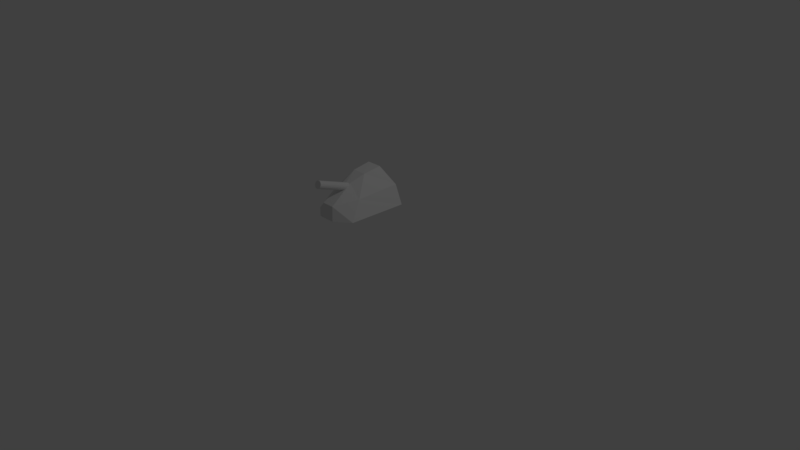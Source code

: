 # Source: gun.blend  (saved by Blender 2.77.0; exported with 4.5.12 LTS)
import bpy
from mathutils import Matrix  # noqa: F401  (used for matrix-valued properties, if any)

bpy.ops.wm.read_factory_settings(use_empty=True)
scene = bpy.context.scene
scene.name = 'Scene'

# ---- collections
col_collection_1 = bpy.data.collections.new('Collection 1'); scene.collection.children.link(col_collection_1)

# ---- world
world_world = bpy.data.worlds.new('World'); scene.world = world_world
world_world.color = (0.05088, 0.05088, 0.05088)
world_world.use_sun_shadow = False
world_world.sun_shadow_jitter_overblur = 0.0
world_world.cycles.sampling_method = 'MANUAL'

# ---- cameras
cam_camera = bpy.data.cameras.new('Camera')
cam_camera.clip_end = 100.0
cam_camera.lens = 35.0
cam_camera.sensor_width = 32.0
cam_camera.sensor_height = 18.0
cam_camera.ortho_scale = 7.314
cam_camera.dof.focus_distance = 0.0
cam_camera.dof.aperture_fstop = 128.0

# ---- lights
light_lamp = bpy.data.lights.new('Lamp', 'POINT')
light_lamp.transmission_factor = 0.0
light_lamp.cutoff_distance = 30.0
light_lamp.energy = 100.0
light_lamp.shadow_buffer_clip_start = 1.001
light_lamp.shadow_soft_size = 0.1
light_lamp.shadow_maximum_resolution = 0.006
light_lamp.use_absolute_resolution = True

# ---- meshes
me_cylinder = bpy.data.meshes.new('Cylinder')
me_cylinder.from_pydata([(-1.362e-17, 0.05493, 1.108), (-1.362e-17, -0.4149, 1.279), (0.01913, 0.05363, 1.105), (0.01913, -0.4162, 1.276), (0.03536, 0.04992, 1.095), (0.03536, -0.4199, 1.266), (0.04619, 0.04437, 1.079), (0.04619, -0.4255, 1.25), (0.05, 0.03783, 1.061), (0.05, -0.432, 1.232), (0.04619, 0.03128, 1.043), (0.04619, -0.4386, 1.214), (0.03536, 0.02574, 1.028), (0.03536, -0.4441, 1.199), (0.01913, 0.02203, 1.018), (0.01913, -0.4478, 1.189), (7.55e-09, 0.02073, 1.014), (7.55e-09, -0.4491, 1.185), (-0.01913, 0.02203, 1.018), (-0.01913, -0.4478, 1.189), (-0.03536, 0.02574, 1.028), (-0.03536, -0.4441, 1.199), (-0.04619, 0.03128, 1.043), (-0.04619, -0.4386, 1.214), (-0.05, 0.03783, 1.061), (-0.05, -0.432, 1.232), (-0.04619, 0.04437, 1.079), (-0.04619, -0.4255, 1.25), (-0.03536, 0.04992, 1.095), (-0.03536, -0.4199, 1.266), (-0.01913, 0.05363, 1.105), (-0.01913, -0.4162, 1.276)], [], [(0, 1, 3, 2), (2, 3, 5, 4), (4, 5, 7, 6), (6, 7, 9, 8), (8, 9, 11, 10), (10, 11, 13, 12), (12, 13, 15, 14), (14, 15, 17, 16), (16, 17, 19, 18), (18, 19, 21, 20), (20, 21, 23, 22), (22, 23, 25, 24), (24, 25, 27, 26), (26, 27, 29, 28), (3, 1, 31, 29, 27, 25, 23, 21, 19, 17, 15, 13, 11, 9, 7, 5), (28, 29, 31, 30), (30, 31, 1, 0), (0, 2, 4, 6, 8, 10, 12, 14, 16, 18, 20, 22, 24, 26, 28, 30)])
me_cylinder.use_remesh_preserve_volume = False
me_cylinder.use_remesh_preserve_attributes = False
me_cylinder.use_mirror_vertex_groups = False
me_cylinder.update()
me_cube_001 = bpy.data.meshes.new('Cube.001')
me_cube_001.from_pydata([(-0.112, -0.3322, 0.755), (-0.336, 0.5878, 0.755), (0.112, -0.3322, 0.755), (0.336, 0.5878, 0.755), (-0.308, -0.1822, 0.755), (0.308, -0.1822, 0.755), (-0.0336, 0.02989, 1.122), (-0.1008, 0.4478, 1.24), (0.0336, 0.02989, 1.122), (0.1008, 0.4478, 1.24), (-0.0924, 0.2042, 1.207), (0.0924, 0.2042, 1.207), (0.228, -0.002685, 0.9783), (0.08289, -0.3002, 0.9309), (-0.08289, -0.3002, 0.9309), (-0.2487, 0.5742, 1.005), (0.2487, 0.5742, 1.005), (-0.228, -0.002685, 0.9783)], [], [(12, 11, 8, 13), (13, 8, 6, 14), (15, 7, 9, 16), (17, 10, 7, 15), (16, 9, 11, 12), (14, 6, 10, 17), (10, 6, 8, 11), (9, 7, 10, 11), (0, 14, 17, 4), (3, 16, 12, 5), (4, 17, 15, 1), (1, 15, 16, 3), (2, 13, 14, 0), (5, 12, 13, 2)])
me_cube_001.use_remesh_preserve_volume = False
me_cube_001.use_remesh_preserve_attributes = False
me_cube_001.use_mirror_vertex_groups = False
me_cube_001.update()

# ---- objects
ob_cylinder = bpy.data.objects.new('Cylinder', me_cylinder)
ob_cube_001 = bpy.data.objects.new('Cube.001', me_cube_001)
ob_lamp = bpy.data.objects.new('Lamp', light_lamp)
ob_camera = bpy.data.objects.new('Camera', cam_camera)

# ---- transforms, parenting, visibility, modifiers, constraints
ob_cylinder.location = (0.0, -0.4, 0.0)
ob_cylinder.lineart.crease_threshold = 0.0
ob_cube_001.location = (0.0, -0.4, 0.0)
ob_cube_001.lineart.crease_threshold = 0.0
ob_lamp.location = (4.076, 1.005, 5.904)
ob_lamp.rotation_euler = (0.6503, 0.05522, 1.866)
ob_lamp.lock_rotations_4d = False
ob_lamp.empty_display_type = 'ARROWS'
ob_lamp.color = (0.0, 0.0, 0.0, 0.0)
ob_lamp.lineart.crease_threshold = 0.0
ob_camera.location = (7.481, -6.508, 5.344)
ob_camera.rotation_euler = (1.109, 0.01082, 0.8149)
ob_camera.lock_rotations_4d = False
ob_camera.empty_display_type = 'ARROWS'
ob_camera.color = (0.0, 0.0, 0.0, 0.0)
ob_camera.display_type = 'WIRE'
ob_camera.lineart.crease_threshold = 0.0

# ---- collection membership
col_collection_1.objects.link(ob_cylinder)
col_collection_1.objects.link(ob_cube_001)
col_collection_1.objects.link(ob_lamp)
col_collection_1.objects.link(ob_camera)

# ---- scene / render settings (as saved in the file)
scene.camera = ob_camera
scene.frame_start = 1; scene.frame_end = 250; scene.frame_set(2)
scene.render.engine = 'BLENDER_EEVEE_NEXT'
scene.render.resolution_percentage = 50
scene.render.dither_intensity = 0.0
scene.cycles.use_denoising = False
scene.cycles.samples = 128
scene.cycles.sampling_pattern = 'TABULATED_SOBOL'
scene.cycles.light_sampling_threshold = 0.0
scene.cycles.use_adaptive_sampling = False
scene.cycles.use_light_tree = False
scene.cycles.blur_glossy = 0.0
scene.cycles.sample_clamp_indirect = 0.0
scene.view_settings.view_transform = 'Standard'
bpy.context.view_layer.update()
